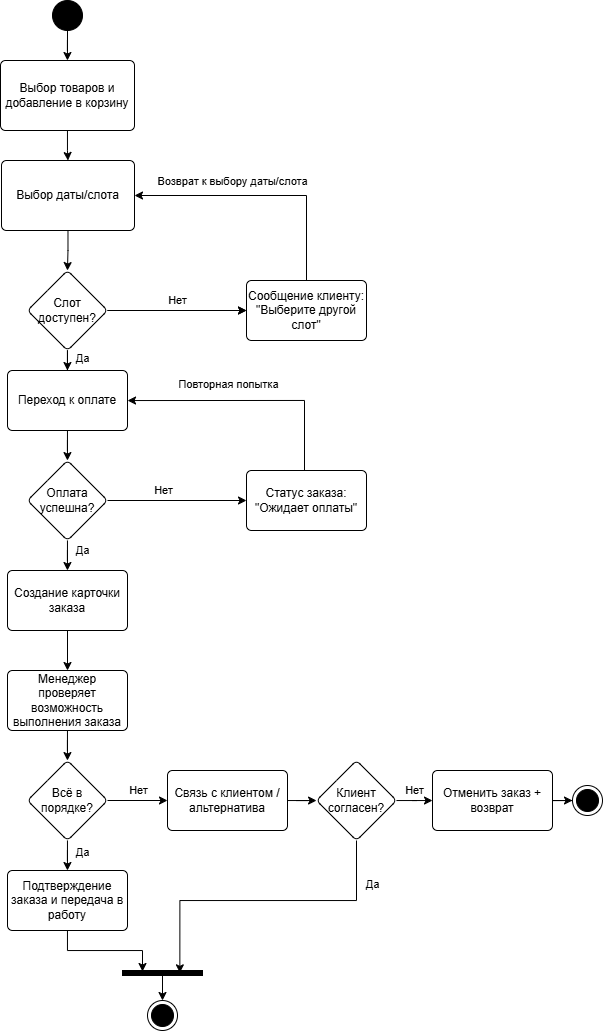

The diagram above was exported from draw.io. Its source (the exported page's mxGraphModel, read from the mxfile embedded in the PNG):
<mxGraphModel dx="1240" dy="683" grid="0" gridSize="10" guides="1" tooltips="1" connect="1" arrows="1" fold="1" page="1" pageScale="1" pageWidth="827" pageHeight="1169" background="#FFFFFF" math="0" shadow="0">
  <root>
    <mxCell id="0" />
    <mxCell id="1" parent="0" />
    <mxCell id="RFPgSdjJTDhqLSzK1O_D-6" edge="1" parent="1" source="RFPgSdjJTDhqLSzK1O_D-4" style="edgeStyle=orthogonalEdgeStyle;rounded=0;orthogonalLoop=1;jettySize=auto;html=1;" target="RFPgSdjJTDhqLSzK1O_D-5" value="">
      <mxGeometry relative="1" as="geometry" />
    </mxCell>
    <mxCell id="RFPgSdjJTDhqLSzK1O_D-4" parent="1" style="ellipse;fillColor=strokeColor;html=1;" value="" vertex="1">
      <mxGeometry height="30" width="30" x="150" y="60" as="geometry" />
    </mxCell>
    <mxCell id="RFPgSdjJTDhqLSzK1O_D-8" edge="1" parent="1" source="RFPgSdjJTDhqLSzK1O_D-5" style="edgeStyle=orthogonalEdgeStyle;rounded=0;orthogonalLoop=1;jettySize=auto;html=1;" target="RFPgSdjJTDhqLSzK1O_D-7" value="">
      <mxGeometry relative="1" as="geometry" />
    </mxCell>
    <mxCell id="RFPgSdjJTDhqLSzK1O_D-5" parent="1" style="html=1;align=center;verticalAlign=middle;rounded=1;absoluteArcSize=1;arcSize=10;dashed=0;whiteSpace=wrap;" value="Выбор товаров и добавление в корзину" vertex="1">
      <mxGeometry height="70" width="134" x="98" y="120" as="geometry" />
    </mxCell>
    <mxCell id="RFPgSdjJTDhqLSzK1O_D-10" edge="1" parent="1" source="RFPgSdjJTDhqLSzK1O_D-7" style="edgeStyle=orthogonalEdgeStyle;rounded=0;orthogonalLoop=1;jettySize=auto;html=1;" target="RFPgSdjJTDhqLSzK1O_D-9" value="">
      <mxGeometry relative="1" as="geometry" />
    </mxCell>
    <mxCell id="RFPgSdjJTDhqLSzK1O_D-7" parent="1" style="html=1;align=center;verticalAlign=middle;rounded=1;absoluteArcSize=1;arcSize=10;dashed=0;whiteSpace=wrap;" value="Выбор даты/слота" vertex="1">
      <mxGeometry height="70" width="133" x="99" y="220" as="geometry" />
    </mxCell>
    <mxCell id="RFPgSdjJTDhqLSzK1O_D-12" edge="1" parent="1" source="RFPgSdjJTDhqLSzK1O_D-9" style="edgeStyle=orthogonalEdgeStyle;rounded=0;orthogonalLoop=1;jettySize=auto;html=1;" target="RFPgSdjJTDhqLSzK1O_D-11" value="">
      <mxGeometry relative="1" as="geometry" />
    </mxCell>
    <mxCell id="RFPgSdjJTDhqLSzK1O_D-14" edge="1" parent="1" source="RFPgSdjJTDhqLSzK1O_D-9" style="edgeStyle=orthogonalEdgeStyle;rounded=0;orthogonalLoop=1;jettySize=auto;html=1;" target="RFPgSdjJTDhqLSzK1O_D-11" value="">
      <mxGeometry relative="1" as="geometry" />
    </mxCell>
    <mxCell id="RFPgSdjJTDhqLSzK1O_D-15" connectable="0" parent="RFPgSdjJTDhqLSzK1O_D-14" style="edgeLabel;html=1;align=center;verticalAlign=middle;resizable=0;points=[];" value="Нет" vertex="1">
      <mxGeometry relative="1" y="-2" as="geometry">
        <mxPoint y="-12" as="offset" />
      </mxGeometry>
    </mxCell>
    <mxCell id="RFPgSdjJTDhqLSzK1O_D-17" edge="1" parent="1" source="RFPgSdjJTDhqLSzK1O_D-9" style="edgeStyle=orthogonalEdgeStyle;rounded=0;orthogonalLoop=1;jettySize=auto;html=1;exitX=0.5;exitY=1;exitDx=0;exitDy=0;" target="RFPgSdjJTDhqLSzK1O_D-16" value="">
      <mxGeometry relative="1" as="geometry" />
    </mxCell>
    <mxCell id="RFPgSdjJTDhqLSzK1O_D-28" connectable="0" parent="RFPgSdjJTDhqLSzK1O_D-17" style="edgeLabel;html=1;align=center;verticalAlign=middle;resizable=0;points=[];" value="Да" vertex="1">
      <mxGeometry relative="1" x="0.6013" as="geometry">
        <mxPoint x="15" as="offset" />
      </mxGeometry>
    </mxCell>
    <mxCell id="RFPgSdjJTDhqLSzK1O_D-9" parent="1" style="rhombus;whiteSpace=wrap;html=1;rounded=1;absoluteArcSize=1;arcSize=10;dashed=0;" value="Слот доступен?" vertex="1">
      <mxGeometry height="80" width="80" x="125" y="330" as="geometry" />
    </mxCell>
    <mxCell id="RFPgSdjJTDhqLSzK1O_D-13" edge="1" parent="1" source="RFPgSdjJTDhqLSzK1O_D-11" style="edgeStyle=orthogonalEdgeStyle;rounded=0;orthogonalLoop=1;jettySize=auto;html=1;entryX=1;entryY=0.5;entryDx=0;entryDy=0;exitX=0.5;exitY=0;exitDx=0;exitDy=0;" target="RFPgSdjJTDhqLSzK1O_D-7">
      <mxGeometry relative="1" as="geometry">
        <mxPoint x="340" y="330" as="sourcePoint" />
        <mxPoint x="310" y="215" as="targetPoint" />
      </mxGeometry>
    </mxCell>
    <mxCell id="RFPgSdjJTDhqLSzK1O_D-64" connectable="0" parent="RFPgSdjJTDhqLSzK1O_D-13" style="edgeLabel;html=1;align=center;verticalAlign=middle;resizable=0;points=[];" value="Возврат к выбору даты/слота" vertex="1">
      <mxGeometry relative="1" x="0.5452" y="-1" as="geometry">
        <mxPoint x="39" y="-13" as="offset" />
      </mxGeometry>
    </mxCell>
    <mxCell id="RFPgSdjJTDhqLSzK1O_D-11" parent="1" style="whiteSpace=wrap;html=1;rounded=1;absoluteArcSize=1;arcSize=10;dashed=0;" value="Сообщение клиенту: &quot;Выберите другой слот&quot;" vertex="1">
      <mxGeometry height="60" width="120" x="344" y="340" as="geometry" />
    </mxCell>
    <mxCell id="RFPgSdjJTDhqLSzK1O_D-19" edge="1" parent="1" source="RFPgSdjJTDhqLSzK1O_D-16" style="edgeStyle=orthogonalEdgeStyle;rounded=0;orthogonalLoop=1;jettySize=auto;html=1;" target="RFPgSdjJTDhqLSzK1O_D-18" value="">
      <mxGeometry relative="1" as="geometry" />
    </mxCell>
    <mxCell id="RFPgSdjJTDhqLSzK1O_D-16" parent="1" style="whiteSpace=wrap;html=1;rounded=1;absoluteArcSize=1;arcSize=10;dashed=0;" value="Переход к оплате" vertex="1">
      <mxGeometry height="60" width="120" x="105" y="430" as="geometry" />
    </mxCell>
    <mxCell id="RFPgSdjJTDhqLSzK1O_D-21" edge="1" parent="1" source="RFPgSdjJTDhqLSzK1O_D-18" style="edgeStyle=orthogonalEdgeStyle;rounded=0;orthogonalLoop=1;jettySize=auto;html=1;" target="RFPgSdjJTDhqLSzK1O_D-20" value="">
      <mxGeometry relative="1" as="geometry" />
    </mxCell>
    <mxCell id="RFPgSdjJTDhqLSzK1O_D-29" connectable="0" parent="RFPgSdjJTDhqLSzK1O_D-21" style="edgeLabel;html=1;align=center;verticalAlign=middle;resizable=0;points=[];" value="Да" vertex="1">
      <mxGeometry relative="1" x="-0.6185" y="1" as="geometry">
        <mxPoint x="14" as="offset" />
      </mxGeometry>
    </mxCell>
    <mxCell id="RFPgSdjJTDhqLSzK1O_D-32" edge="1" parent="1" source="RFPgSdjJTDhqLSzK1O_D-18" style="edgeStyle=orthogonalEdgeStyle;rounded=0;orthogonalLoop=1;jettySize=auto;html=1;" target="RFPgSdjJTDhqLSzK1O_D-31" value="">
      <mxGeometry relative="1" as="geometry" />
    </mxCell>
    <mxCell id="RFPgSdjJTDhqLSzK1O_D-33" connectable="0" parent="RFPgSdjJTDhqLSzK1O_D-32" style="edgeLabel;html=1;align=center;verticalAlign=middle;resizable=0;points=[];" value="Нет" vertex="1">
      <mxGeometry relative="1" x="-0.36" as="geometry">
        <mxPoint x="11" y="-10" as="offset" />
      </mxGeometry>
    </mxCell>
    <mxCell id="RFPgSdjJTDhqLSzK1O_D-18" parent="1" style="rhombus;whiteSpace=wrap;html=1;rounded=1;absoluteArcSize=1;arcSize=10;dashed=0;" value="Оплата успешна?" vertex="1">
      <mxGeometry height="80" width="80" x="125" y="520" as="geometry" />
    </mxCell>
    <mxCell id="RFPgSdjJTDhqLSzK1O_D-23" edge="1" parent="1" source="RFPgSdjJTDhqLSzK1O_D-20" style="edgeStyle=orthogonalEdgeStyle;rounded=0;orthogonalLoop=1;jettySize=auto;html=1;" target="RFPgSdjJTDhqLSzK1O_D-22" value="">
      <mxGeometry relative="1" as="geometry" />
    </mxCell>
    <mxCell id="RFPgSdjJTDhqLSzK1O_D-20" parent="1" style="whiteSpace=wrap;html=1;rounded=1;absoluteArcSize=1;arcSize=10;dashed=0;" value="Создание карточки заказа" vertex="1">
      <mxGeometry height="60" width="120" x="105" y="630" as="geometry" />
    </mxCell>
    <mxCell id="RFPgSdjJTDhqLSzK1O_D-25" edge="1" parent="1" source="RFPgSdjJTDhqLSzK1O_D-22" style="edgeStyle=orthogonalEdgeStyle;rounded=0;orthogonalLoop=1;jettySize=auto;html=1;" target="RFPgSdjJTDhqLSzK1O_D-24" value="">
      <mxGeometry relative="1" as="geometry" />
    </mxCell>
    <mxCell id="RFPgSdjJTDhqLSzK1O_D-22" parent="1" style="whiteSpace=wrap;html=1;rounded=1;absoluteArcSize=1;arcSize=10;dashed=0;" value="Менеджер проверяет возможность выполнения заказа" vertex="1">
      <mxGeometry height="60" width="120" x="105" y="730" as="geometry" />
    </mxCell>
    <mxCell id="RFPgSdjJTDhqLSzK1O_D-27" edge="1" parent="1" source="RFPgSdjJTDhqLSzK1O_D-24" style="edgeStyle=orthogonalEdgeStyle;rounded=0;orthogonalLoop=1;jettySize=auto;html=1;" target="RFPgSdjJTDhqLSzK1O_D-26" value="">
      <mxGeometry relative="1" as="geometry" />
    </mxCell>
    <mxCell id="RFPgSdjJTDhqLSzK1O_D-30" connectable="0" parent="RFPgSdjJTDhqLSzK1O_D-27" style="edgeLabel;html=1;align=center;verticalAlign=middle;resizable=0;points=[];" value="Да" vertex="1">
      <mxGeometry relative="1" x="0.2571" as="geometry">
        <mxPoint x="15" as="offset" />
      </mxGeometry>
    </mxCell>
    <mxCell id="RFPgSdjJTDhqLSzK1O_D-39" edge="1" parent="1" source="RFPgSdjJTDhqLSzK1O_D-24" style="edgeStyle=orthogonalEdgeStyle;rounded=0;orthogonalLoop=1;jettySize=auto;html=1;" target="RFPgSdjJTDhqLSzK1O_D-38" value="">
      <mxGeometry relative="1" as="geometry" />
    </mxCell>
    <mxCell id="RFPgSdjJTDhqLSzK1O_D-40" connectable="0" parent="RFPgSdjJTDhqLSzK1O_D-39" style="edgeLabel;html=1;align=center;verticalAlign=middle;resizable=0;points=[];" value="Нет" vertex="1">
      <mxGeometry relative="1" x="-0.1467" as="geometry">
        <mxPoint x="5" y="-10" as="offset" />
      </mxGeometry>
    </mxCell>
    <mxCell id="RFPgSdjJTDhqLSzK1O_D-24" parent="1" style="rhombus;whiteSpace=wrap;html=1;rounded=1;absoluteArcSize=1;arcSize=10;dashed=0;" value="Всё в порядке?" vertex="1">
      <mxGeometry height="80" width="80" x="125" y="820" as="geometry" />
    </mxCell>
    <mxCell id="RFPgSdjJTDhqLSzK1O_D-26" parent="1" style="whiteSpace=wrap;html=1;rounded=1;absoluteArcSize=1;arcSize=10;dashed=0;" value="Подтверждение заказа и передача в работу" vertex="1">
      <mxGeometry height="60" width="120" x="105" y="930" as="geometry" />
    </mxCell>
    <mxCell id="RFPgSdjJTDhqLSzK1O_D-34" edge="1" parent="1" source="RFPgSdjJTDhqLSzK1O_D-31" style="edgeStyle=orthogonalEdgeStyle;rounded=0;orthogonalLoop=1;jettySize=auto;html=1;entryX=0.5;entryY=0;entryDx=0;entryDy=0;">
      <mxGeometry relative="1" as="geometry">
        <Array as="points">
          <mxPoint x="402" y="460" />
        </Array>
        <mxPoint x="384.9965217391305" y="470.04" as="sourcePoint" />
        <mxPoint x="225.04" y="460.04" as="targetPoint" />
      </mxGeometry>
    </mxCell>
    <mxCell id="RFPgSdjJTDhqLSzK1O_D-35" connectable="0" parent="RFPgSdjJTDhqLSzK1O_D-34" style="edgeLabel;html=1;align=center;verticalAlign=middle;resizable=0;points=[];" value="Повторная попытка" vertex="1">
      <mxGeometry relative="1" x="-0.2895" y="1" as="geometry">
        <mxPoint x="-59" y="-17" as="offset" />
      </mxGeometry>
    </mxCell>
    <mxCell id="RFPgSdjJTDhqLSzK1O_D-31" parent="1" style="whiteSpace=wrap;html=1;rounded=1;absoluteArcSize=1;arcSize=10;dashed=0;" value="Статус заказа: &quot;Ожидает оплаты&quot;" vertex="1">
      <mxGeometry height="60" width="120" x="344" y="530" as="geometry" />
    </mxCell>
    <mxCell id="RFPgSdjJTDhqLSzK1O_D-46" edge="1" parent="1" source="RFPgSdjJTDhqLSzK1O_D-38" style="edgeStyle=orthogonalEdgeStyle;rounded=0;orthogonalLoop=1;jettySize=auto;html=1;" target="RFPgSdjJTDhqLSzK1O_D-45" value="">
      <mxGeometry relative="1" as="geometry" />
    </mxCell>
    <mxCell id="RFPgSdjJTDhqLSzK1O_D-38" parent="1" style="whiteSpace=wrap;html=1;rounded=1;absoluteArcSize=1;arcSize=10;dashed=0;" value="Связь с клиентом / альтернатива" vertex="1">
      <mxGeometry height="60" width="120" x="265" y="830" as="geometry" />
    </mxCell>
    <mxCell id="RFPgSdjJTDhqLSzK1O_D-43" parent="1" style="ellipse;html=1;shape=endState;fillColor=strokeColor;" value="" vertex="1">
      <mxGeometry height="30" width="30" x="245" y="1060" as="geometry" />
    </mxCell>
    <mxCell id="RFPgSdjJTDhqLSzK1O_D-48" edge="1" parent="1" source="RFPgSdjJTDhqLSzK1O_D-45" style="edgeStyle=orthogonalEdgeStyle;rounded=0;orthogonalLoop=1;jettySize=auto;html=1;" target="RFPgSdjJTDhqLSzK1O_D-47" value="">
      <mxGeometry relative="1" as="geometry" />
    </mxCell>
    <mxCell id="RFPgSdjJTDhqLSzK1O_D-49" connectable="0" parent="RFPgSdjJTDhqLSzK1O_D-48" style="edgeLabel;html=1;align=center;verticalAlign=middle;resizable=0;points=[];" value="Нет" vertex="1">
      <mxGeometry relative="1" x="0.1358" y="2" as="geometry">
        <mxPoint y="-8" as="offset" />
      </mxGeometry>
    </mxCell>
    <mxCell id="RFPgSdjJTDhqLSzK1O_D-45" parent="1" style="rhombus;whiteSpace=wrap;html=1;rounded=1;absoluteArcSize=1;arcSize=10;dashed=0;" value="Клиент согласен?" vertex="1">
      <mxGeometry height="80" width="80" x="414" y="820" as="geometry" />
    </mxCell>
    <mxCell id="RFPgSdjJTDhqLSzK1O_D-51" edge="1" parent="1" source="RFPgSdjJTDhqLSzK1O_D-47" style="edgeStyle=orthogonalEdgeStyle;rounded=0;orthogonalLoop=1;jettySize=auto;html=1;entryX=0;entryY=0.5;entryDx=0;entryDy=0;" target="RFPgSdjJTDhqLSzK1O_D-50">
      <mxGeometry relative="1" as="geometry" />
    </mxCell>
    <mxCell id="RFPgSdjJTDhqLSzK1O_D-47" parent="1" style="whiteSpace=wrap;html=1;rounded=1;absoluteArcSize=1;arcSize=10;dashed=0;" value="Отменить заказ + возврат" vertex="1">
      <mxGeometry height="60" width="120" x="530" y="830" as="geometry" />
    </mxCell>
    <mxCell id="RFPgSdjJTDhqLSzK1O_D-50" parent="1" style="ellipse;html=1;shape=endState;fillColor=strokeColor;" value="" vertex="1">
      <mxGeometry height="30" width="30" x="670" y="845" as="geometry" />
    </mxCell>
    <mxCell id="RFPgSdjJTDhqLSzK1O_D-62" edge="1" parent="1" source="RFPgSdjJTDhqLSzK1O_D-54" style="edgeStyle=orthogonalEdgeStyle;rounded=0;orthogonalLoop=1;jettySize=auto;html=1;" target="RFPgSdjJTDhqLSzK1O_D-43" value="">
      <mxGeometry relative="1" as="geometry" />
    </mxCell>
    <mxCell id="RFPgSdjJTDhqLSzK1O_D-54" parent="1" style="html=1;points=[];perimeter=orthogonalPerimeter;fillColor=strokeColor;direction=south;" value="" vertex="1">
      <mxGeometry height="5" width="80" x="220" y="1030" as="geometry" />
    </mxCell>
    <mxCell id="RFPgSdjJTDhqLSzK1O_D-58" edge="1" parent="1" source="RFPgSdjJTDhqLSzK1O_D-45" style="edgeStyle=orthogonalEdgeStyle;rounded=0;orthogonalLoop=1;jettySize=auto;html=1;entryX=0.467;entryY=0.283;entryDx=0;entryDy=0;entryPerimeter=0;" target="RFPgSdjJTDhqLSzK1O_D-54">
      <mxGeometry relative="1" as="geometry">
        <Array as="points">
          <mxPoint x="454" y="960" />
          <mxPoint x="277" y="960" />
        </Array>
      </mxGeometry>
    </mxCell>
    <mxCell id="RFPgSdjJTDhqLSzK1O_D-63" connectable="0" parent="RFPgSdjJTDhqLSzK1O_D-58" style="edgeLabel;html=1;align=center;verticalAlign=middle;resizable=0;points=[];" value="Да" vertex="1">
      <mxGeometry relative="1" x="-0.7211" y="3" as="geometry">
        <mxPoint x="13" as="offset" />
      </mxGeometry>
    </mxCell>
    <mxCell id="RFPgSdjJTDhqLSzK1O_D-59" edge="1" parent="1" source="RFPgSdjJTDhqLSzK1O_D-26" style="edgeStyle=orthogonalEdgeStyle;rounded=0;orthogonalLoop=1;jettySize=auto;html=1;">
      <mxGeometry relative="1" as="geometry">
        <Array as="points">
          <mxPoint x="165" y="1010" />
          <mxPoint x="240" y="1010" />
          <mxPoint x="240" y="1031" />
        </Array>
        <mxPoint x="240" y="1031" as="targetPoint" />
      </mxGeometry>
    </mxCell>
  </root>
</mxGraphModel>